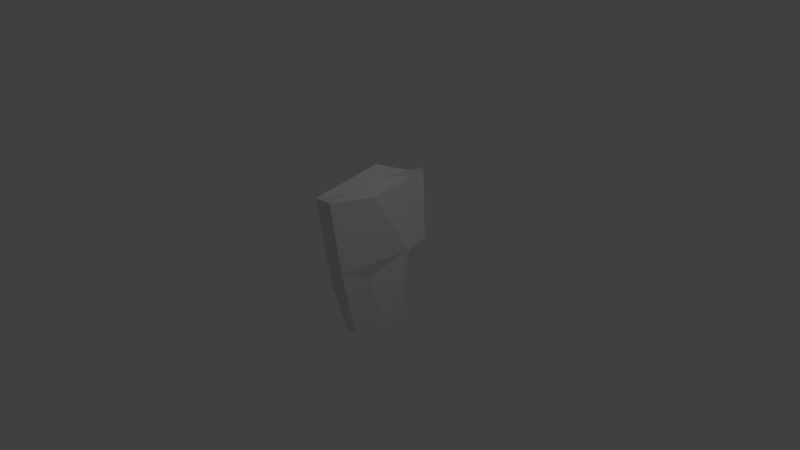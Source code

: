 # Source: jetpack.blend  (saved by Blender 2.73.0; exported with 4.5.12 LTS)
import bpy
from mathutils import Matrix  # noqa: F401  (used for matrix-valued properties, if any)

bpy.ops.wm.read_factory_settings(use_empty=True)
scene = bpy.context.scene
scene.name = 'Scene'

# ---- collections
col_collection_1 = bpy.data.collections.new('Collection 1'); scene.collection.children.link(col_collection_1)

# ---- world
world_world = bpy.data.worlds.new('World'); scene.world = world_world
world_world.color = (0.05088, 0.05088, 0.05088)
world_world.use_sun_shadow = False
world_world.sun_shadow_jitter_overblur = 0.0
world_world.cycles.sampling_method = 'MANUAL'
world_world.cycles.sample_map_resolution = 256

# ---- cameras
cam_camera = bpy.data.cameras.new('Camera')
cam_camera.clip_end = 100.0
cam_camera.lens = 35.0
cam_camera.sensor_width = 32.0
cam_camera.sensor_height = 18.0
cam_camera.ortho_scale = 7.314
cam_camera.dof.focus_distance = 0.0
cam_camera.dof.aperture_fstop = 128.0

# ---- lights
light_lamp = bpy.data.lights.new('Lamp', 'POINT')
light_lamp.transmission_factor = 0.0
light_lamp.cutoff_distance = 30.0
light_lamp.energy = 100.0
light_lamp.shadow_buffer_clip_start = 1.001
light_lamp.shadow_soft_size = 0.1
light_lamp.shadow_maximum_resolution = 0.006
light_lamp.use_absolute_resolution = True
light_lamp.cycles.use_multiple_importance_sampling = False

# ---- meshes
me_cube_001 = bpy.data.meshes.new('Cube.001')
me_cube_001.from_pydata([(-0.1155, -0.4268, -0.9812), (-0.1, 0.2609, -0.9704), (0.2454, 0.3407, -1.04), (0.04337, -0.3158, -1.018), (-0.3597, -0.6906, 0.9227), (-0.3583, 0.721, 1.118), (0.1648, 0.8015, 0.8687), (0.2298, -0.7625, 1.002), (-0.1619, -0.6481, 0.1148), (-0.2505, 0.03201, 0.9839), (-0.1458, 0.4161, -0.02605), (-0.1279, -0.00562, -1.023), (-0.003, 0.7805, 0.9961), (0.2196, 0.5878, 0.001997), (-0.03249, 0.5222, -1.045), (0.2622, -0.104, 0.867), (0.2048, -0.7394, -0.0873), (0.2205, -0.03684, -0.973), (-0.09432, -0.7377, 1.041), (-0.08893, -0.5432, -0.9795), (0.06348, 0.07508, 1.027), (-0.1403, 0.04885, -1.15), (-0.01908, -0.5879, 0.06464), (0.2461, -0.01472, -0.06986), (0.1425, 0.4517, 0.03291), (-0.2063, -0.01542, 0.02698), (-0.2161, -0.6959, 0.5128), (-0.3718, 0.3296, 1.105), (-0.1895, 0.5171, -0.4425), (-0.05971, -0.2657, -1.024), (0.1233, 0.7725, 1.003), (0.08814, 0.4283, -0.5193), (0.007553, 0.4727, -1.142), (0.361, -0.2814, 1.069), (0.1554, -0.5608, -0.5568), (0.1666, 0.2897, -0.9632), (-0.1118, -0.7995, 0.977), (-0.03999, -0.4649, -1.044), (-0.1787, -0.6059, -0.5546), (-0.2487, -0.3888, 1.0), (-0.0995, 0.8212, 0.6084), (-0.1404, 0.22, -1.0), (-0.05663, 0.6937, 0.8467), (0.3608, 0.7949, 0.5272), (0.204, 0.3591, -0.9099), (0.3183, 0.3718, 1.087), (0.1137, -0.633, 0.4935), (0.06252, -0.2704, -0.8912), (0.1255, -0.7756, 1.049), (0.06841, -0.4574, -0.9383), (-0.04849, -0.1126, 1.044), (0.09913, 0.04448, 1.141), (0.08416, -0.4864, 0.8801), (0.13, 0.3736, 0.9788), (0.07489, 0.1906, -1.014), (-0.08255, -0.1346, -0.8724), (0.006219, -0.251, -1.001), (-0.1018, 0.26, -0.9849), (-0.006537, -0.5252, -0.5026), (-0.03302, -0.7593, 0.3944), (0.09396, -0.7212, -0.06831), (0.03127, -0.5464, 0.1536), (0.2842, 0.001339, -0.5278), (0.2923, 0.009368, 0.3593), (0.3416, 0.238, 0.04304), (0.1024, -0.2318, -0.02073), (0.01017, 0.5673, -0.5167), (0.06918, 0.8046, 0.4656), (-0.06493, 0.6851, 0.06135), (0.1969, 0.7342, -0.007365), (-0.08381, 0.08405, -0.5718), (-0.2186, -0.1167, 0.3479), (-0.122, -0.2665, 0.009501), (-0.1755, 0.2279, 0.02079), (-0.2887, 0.3247, 0.5601), (-0.2341, -0.1876, 0.4964), (-0.2781, -0.2584, -0.5023), (0.04491, 0.7724, 0.6566), (-0.2016, 0.62, 0.5251), (-0.06574, 0.6147, -0.4599), (0.2569, -0.4986, 0.4348), (0.2327, 0.3425, 0.5157), (0.3575, 0.3486, -0.4495), (-0.08948, -0.6838, 0.5065), (0.03171, -0.7618, 0.4348), (-0.09735, -0.62, -0.4705), (-0.06533, 0.289, -1.077), (0.07196, -0.3875, -0.9749), (0.09539, -0.2732, -0.971), (0.2047, 0.4573, 1.02), (0.09775, -0.4068, 1.014), (-0.07643, -0.2025, 0.9732), (-0.1168, 0.4253, 1.015), (0.02272, 0.2249, -1.032), (-0.07933, -0.4701, -0.5064), (0.1687, -0.3265, -0.4803), (0.09342, 0.3781, -0.5229), (-0.2224, 0.1985, -0.5221)], [], [(97, 28, 1, 41), (96, 31, 2, 44), (95, 34, 3, 47), (94, 38, 0, 49), (93, 44, 2, 35), (92, 42, 5, 27), (91, 50, 9, 39), (90, 51, 20, 52), (89, 30, 12, 53), (88, 54, 17, 47), (87, 55, 21, 56), (86, 32, 14, 57), (85, 58, 19, 37), (84, 59, 22, 60), (83, 26, 8, 61), (82, 62, 17, 35), (81, 63, 23, 64), (80, 46, 16, 65), (79, 66, 14, 32), (78, 67, 24, 68), (77, 43, 13, 69), (76, 70, 11, 29), (75, 71, 25, 72), (74, 40, 10, 73), (71, 74, 73, 25), (9, 27, 74, 71), (27, 5, 40, 74), (26, 75, 72, 8), (4, 39, 75, 26), (39, 9, 71, 75), (38, 76, 29, 0), (8, 72, 76, 38), (72, 25, 70, 76), (67, 77, 69, 24), (12, 30, 77, 67), (30, 6, 43, 77), (40, 78, 68, 10), (5, 42, 78, 40), (42, 12, 67, 78), (28, 79, 32, 1), (10, 68, 79, 28), (68, 24, 66, 79), (63, 80, 65, 23), (15, 33, 80, 63), (33, 7, 46, 80), (43, 81, 64, 13), (6, 45, 81, 43), (45, 15, 63, 81), (31, 82, 35, 2), (13, 64, 82, 31), (64, 23, 62, 82), (59, 83, 61, 22), (18, 36, 83, 59), (36, 4, 26, 83), (46, 84, 60, 16), (7, 48, 84, 46), (48, 18, 59, 84), (34, 85, 37, 3), (16, 60, 85, 34), (60, 22, 58, 85), (55, 86, 57, 21), (11, 41, 86, 55), (41, 1, 32, 86), (49, 87, 56, 19), (0, 29, 87, 49), (29, 11, 55, 87), (37, 88, 47, 3), (19, 56, 88, 37), (56, 21, 54, 88), (51, 89, 53, 20), (15, 45, 89, 51), (45, 6, 30, 89), (48, 90, 52, 18), (7, 33, 90, 48), (33, 15, 51, 90), (36, 91, 39, 4), (18, 52, 91, 36), (52, 20, 50, 91), (50, 92, 27, 9), (20, 53, 92, 50), (53, 12, 42, 92), (54, 93, 35, 17), (21, 57, 93, 54), (57, 14, 44, 93), (58, 94, 49, 19), (22, 61, 94, 58), (61, 8, 38, 94), (62, 95, 47, 17), (23, 65, 95, 62), (65, 16, 34, 95), (66, 96, 44, 14), (24, 69, 96, 66), (69, 13, 31, 96), (70, 97, 41, 11), (25, 73, 97, 70), (73, 10, 28, 97)])
me_cube_001.use_remesh_preserve_volume = False
me_cube_001.use_remesh_preserve_attributes = False
me_cube_001.use_mirror_vertex_groups = False
me_cube_001.update()

# ---- objects
ob_cube = bpy.data.objects.new('Cube', me_cube_001)
ob_lamp = bpy.data.objects.new('Lamp', light_lamp)
ob_camera = bpy.data.objects.new('Camera', cam_camera)

# ---- transforms, parenting, visibility, modifiers, constraints
ob_cube.location = (0.0, 0.0, 0.0)
ob_cube.lineart.crease_threshold = 0.0
_m = ob_cube.modifiers.new('Decimate', 'DECIMATE')
_m.ratio = 0.2844
ob_lamp.location = (4.076, 1.005, 5.904)
ob_lamp.rotation_euler = (0.6503, 0.05522, 1.866)
ob_lamp.lock_rotations_4d = False
ob_lamp.empty_display_type = 'ARROWS'
ob_lamp.color = (0.0, 0.0, 0.0, 0.0)
ob_lamp.lineart.crease_threshold = 0.0
ob_camera.location = (7.481, -6.508, 5.344)
ob_camera.rotation_euler = (1.109, 0.01082, 0.8149)
ob_camera.lock_rotations_4d = False
ob_camera.empty_display_type = 'ARROWS'
ob_camera.color = (0.0, 0.0, 0.0, 0.0)
ob_camera.display_type = 'WIRE'
ob_camera.lineart.crease_threshold = 0.0

# ---- collection membership
col_collection_1.objects.link(ob_cube)
col_collection_1.objects.link(ob_lamp)
col_collection_1.objects.link(ob_camera)

# ---- scene / render settings (as saved in the file)
scene.camera = ob_camera
scene.frame_start = 1; scene.frame_end = 250; scene.frame_set(1)
scene.render.engine = 'BLENDER_EEVEE_NEXT'
scene.render.resolution_percentage = 50
scene.render.dither_intensity = 0.0
scene.cycles.use_denoising = False
scene.cycles.samples = 10
scene.cycles.sampling_pattern = 'TABULATED_SOBOL'
scene.cycles.light_sampling_threshold = 0.0
scene.cycles.use_adaptive_sampling = False
scene.cycles.use_light_tree = False
scene.cycles.blur_glossy = 0.0
scene.cycles.pixel_filter_type = 'GAUSSIAN'
scene.cycles.sample_clamp_indirect = 0.0
scene.view_settings.view_transform = 'Standard'
bpy.context.view_layer.update()
